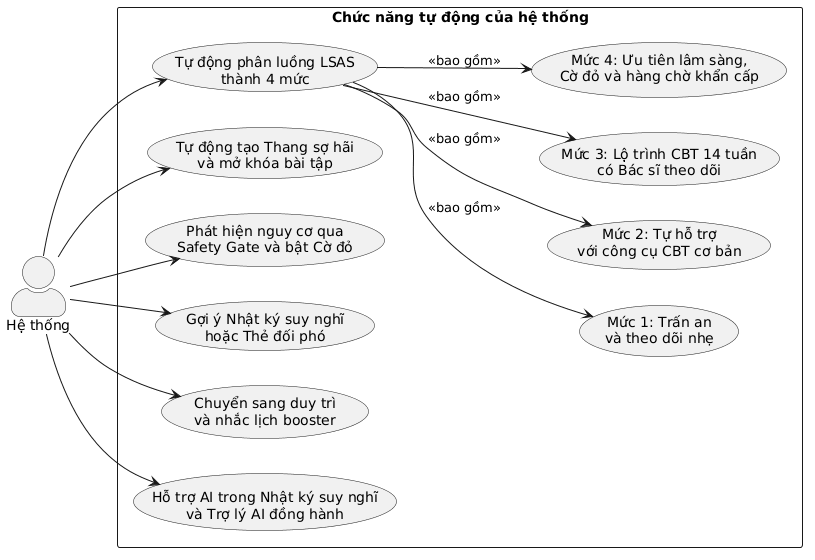

The diagram above was rendered by PlantUML. Its source (embedded in the PNG):
@startuml
left to right direction
skinparam packageStyle rectangle
skinparam actorStyle awesome
skinparam defaultFontName Arial

actor "Hệ thống" as System

rectangle "Chức năng tự động của hệ thống" {
  usecase "Tự động phân luồng LSAS\nthành 4 mức" as S1
  usecase "Mức 1: Trấn an\nvà theo dõi nhẹ" as S1A
  usecase "Mức 2: Tự hỗ trợ\nvới công cụ CBT cơ bản" as S1B
  usecase "Mức 3: Lộ trình CBT 14 tuần\ncó Bác sĩ theo dõi" as S1C
  usecase "Mức 4: Ưu tiên lâm sàng,\nCờ đỏ và hàng chờ khẩn cấp" as S1D

  usecase "Tự động tạo Thang sợ hãi\nvà mở khóa bài tập" as S2
  usecase "Phát hiện nguy cơ qua\nSafety Gate và bật Cờ đỏ" as S3
  usecase "Gợi ý Nhật ký suy nghĩ\nhoặc Thẻ đối phó" as S4
  usecase "Chuyển sang duy trì\nvà nhắc lịch booster" as S5
  usecase "Hỗ trợ AI trong Nhật ký suy nghĩ\nvà Trợ lý AI đồng hành" as S6
}

System --> S1
System --> S2
System --> S3
System --> S4
System --> S5
System --> S6

S1 --> S1A : <<bao gồm>>
S1 --> S1B : <<bao gồm>>
S1 --> S1C : <<bao gồm>>
S1 --> S1D : <<bao gồm>>
@enduml